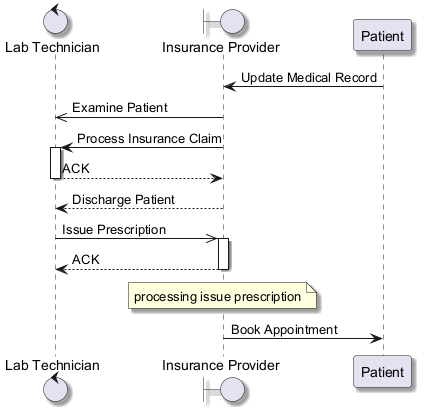

The diagram above was rendered by PlantUML. Its source (embedded in the PNG):
@startuml
skinparam backgroundColor #FFFFFF
skinparam classBackgroundColor #E8F4FA
skinparam classBorderColor #2C7DA0
skinparam shadowing true
control "Lab Technician" as LT
boundary "Insurance Provider" as IP
participant "Patient" as P
P -> IP : Update Medical Record
IP ->> LT : Examine Patient
IP -> LT : Process Insurance Claim
activate LT
LT --> IP : ACK
deactivate LT
IP --> LT : Discharge Patient
LT ->> IP : Issue Prescription
activate IP
IP --> LT : ACK
deactivate IP
note over IP : processing issue prescription
IP -> P : Book Appointment
@enduml